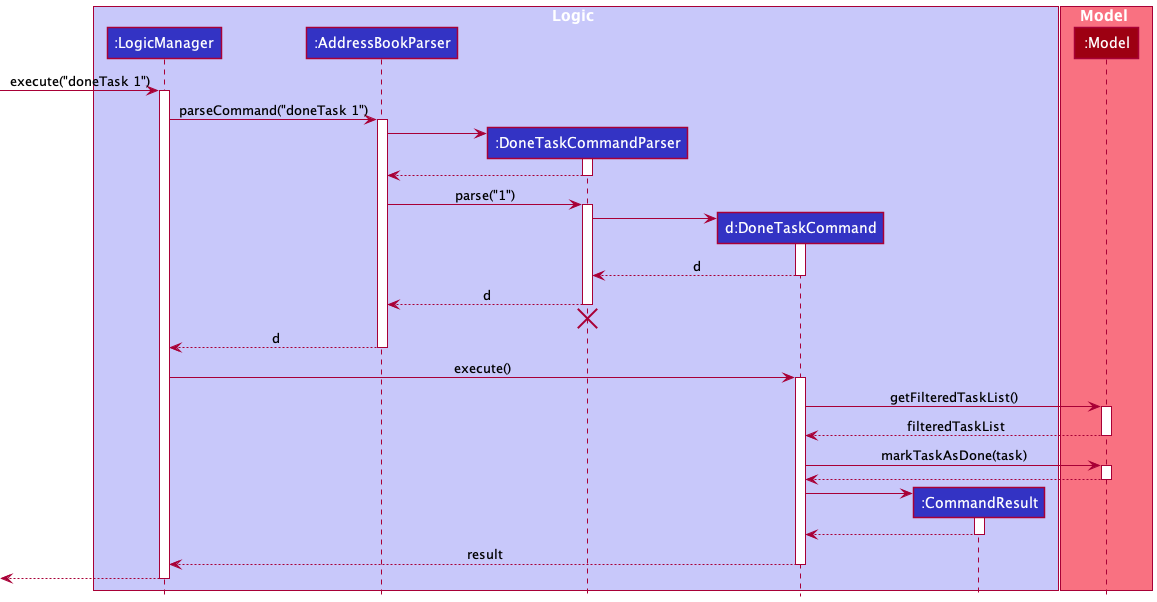

The diagram above was rendered by PlantUML. Its source (embedded in the PNG):
@startuml
!include style.puml

box Logic LOGIC_COLOR_T1
participant ":LogicManager" as LogicManager LOGIC_COLOR
participant ":AddressBookParser" as AddressBookParser LOGIC_COLOR
participant ":DoneTaskCommandParser" as DoneTaskCommandParser LOGIC_COLOR
participant "d:DoneTaskCommand" as DoneTaskCommand LOGIC_COLOR
participant ":CommandResult" as CommandResult LOGIC_COLOR
end box

box Model MODEL_COLOR_T1
participant ":Model" as Model MODEL_COLOR
end box

[-> LogicManager : execute("doneTask 1")
activate LogicManager

LogicManager -> AddressBookParser : parseCommand("doneTask 1")
activate AddressBookParser

create DoneTaskCommandParser
AddressBookParser -> DoneTaskCommandParser
activate DoneTaskCommandParser

DoneTaskCommandParser --> AddressBookParser
deactivate DoneTaskCommandParser

AddressBookParser -> DoneTaskCommandParser : parse("1")
activate DoneTaskCommandParser

create DoneTaskCommand
DoneTaskCommandParser -> DoneTaskCommand
activate DoneTaskCommand

DoneTaskCommand --> DoneTaskCommandParser : d
deactivate DoneTaskCommand

DoneTaskCommandParser --> AddressBookParser : d
deactivate DoneTaskCommandParser
'Hidden arrow to position the destroy marker below the end of the activation bar.
DoneTaskCommandParser -[hidden]-> AddressBookParser
destroy DoneTaskCommandParser

AddressBookParser --> LogicManager : d
deactivate AddressBookParser

LogicManager -> DoneTaskCommand : execute()
activate DoneTaskCommand

DoneTaskCommand -> Model : getFilteredTaskList()
activate Model

Model --> DoneTaskCommand : filteredTaskList
deactivate Model

DoneTaskCommand -> Model : markTaskAsDone(task)
activate Model

Model --> DoneTaskCommand
deactivate Model

create CommandResult
DoneTaskCommand -> CommandResult
activate CommandResult

CommandResult --> DoneTaskCommand
deactivate CommandResult

DoneTaskCommand --> LogicManager : result
deactivate DoneTaskCommand

[<--LogicManager
deactivate LogicManager
@enduml